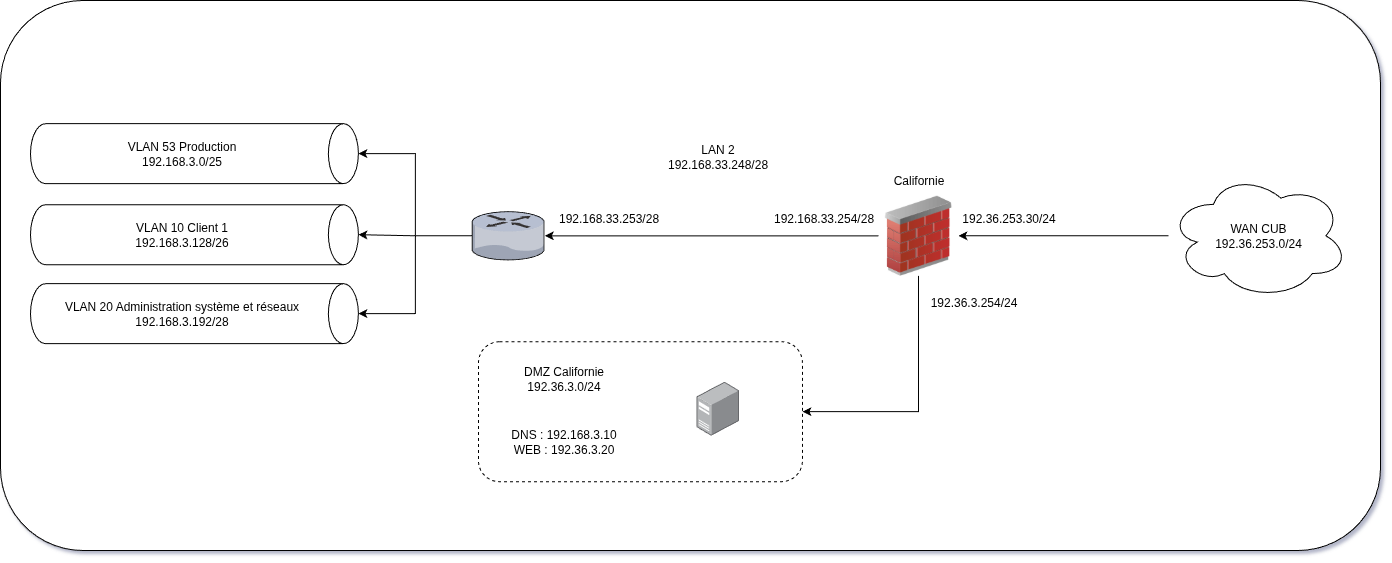

The diagram above was exported from draw.io. Its source (the exported page's mxGraphModel, read from the mxfile embedded in the PNG):
<mxGraphModel dx="1678" dy="1040" grid="1" gridSize="10" guides="1" tooltips="1" connect="1" arrows="1" fold="1" page="1" pageScale="1" pageWidth="827" pageHeight="1169" math="0" shadow="0">
  <root>
    <mxCell id="0" />
    <mxCell id="1" parent="0" />
    <mxCell id="2" value="" style="rounded=1;whiteSpace=wrap;html=1;" vertex="1" parent="1">
      <mxGeometry x="1330" y="440" width="1380" height="550" as="geometry" />
    </mxCell>
    <mxCell id="3" style="edgeStyle=orthogonalEdgeStyle;rounded=0;orthogonalLoop=1;jettySize=auto;html=1;" edge="1" source="5" target="6" parent="1">
      <mxGeometry relative="1" as="geometry" />
    </mxCell>
    <mxCell id="4" style="edgeStyle=orthogonalEdgeStyle;rounded=0;orthogonalLoop=1;jettySize=auto;html=1;" edge="1" source="5" target="11" parent="1">
      <mxGeometry relative="1" as="geometry">
        <Array as="points">
          <mxPoint x="2247.95" y="851.2" />
        </Array>
      </mxGeometry>
    </mxCell>
    <mxCell id="5" value="" style="image;html=1;image=img/lib/clip_art/networking/Firewall_02_128x128.png" vertex="1" parent="1">
      <mxGeometry x="2207.95" y="635.32" width="80" height="80" as="geometry" />
    </mxCell>
    <mxCell id="6" value="" style="verticalLabelPosition=bottom;sketch=0;aspect=fixed;html=1;verticalAlign=top;strokeColor=none;align=center;outlineConnect=0;shape=mxgraph.citrix.router;" vertex="1" parent="1">
      <mxGeometry x="1801.6000000000001" y="651.19" width="72.71" height="48.25" as="geometry" />
    </mxCell>
    <mxCell id="7" style="edgeStyle=orthogonalEdgeStyle;rounded=0;orthogonalLoop=1;jettySize=auto;html=1;" edge="1" source="8" target="5" parent="1">
      <mxGeometry relative="1" as="geometry" />
    </mxCell>
    <mxCell id="8" value="WAN CUB&lt;br&gt;192.36.253.0/24" style="ellipse;shape=cloud;whiteSpace=wrap;html=1;" vertex="1" parent="1">
      <mxGeometry x="2497.95" y="612.3800000000001" width="180" height="125.87" as="geometry" />
    </mxCell>
    <mxCell id="9" value="Californie" style="text;html=1;align=center;verticalAlign=middle;resizable=0;points=[];autosize=1;strokeColor=none;fillColor=none;" vertex="1" parent="1">
      <mxGeometry x="2212.95" y="605.32" width="70" height="30" as="geometry" />
    </mxCell>
    <mxCell id="10" value="192.36.253.30/24" style="text;html=1;align=center;verticalAlign=middle;resizable=0;points=[];autosize=1;strokeColor=none;fillColor=none;" vertex="1" parent="1">
      <mxGeometry x="2277.95" y="643.3000000000001" width="120" height="30" as="geometry" />
    </mxCell>
    <mxCell id="11" value="" style="rounded=1;whiteSpace=wrap;html=1;fillColor=none;dashed=1;" vertex="1" parent="1">
      <mxGeometry x="1807.95" y="781.2" width="324" height="140" as="geometry" />
    </mxCell>
    <mxCell id="12" value="192.36.3.254/24" style="text;html=1;align=center;verticalAlign=middle;resizable=0;points=[];autosize=1;strokeColor=none;fillColor=none;" vertex="1" parent="1">
      <mxGeometry x="2247.95" y="727.1000000000001" width="110" height="30" as="geometry" />
    </mxCell>
    <mxCell id="13" value="192.168.33.254/28" style="text;html=1;align=center;verticalAlign=middle;resizable=0;points=[];autosize=1;strokeColor=none;fillColor=none;" vertex="1" parent="1">
      <mxGeometry x="2092.95" y="643.3000000000001" width="120" height="30" as="geometry" />
    </mxCell>
    <mxCell id="14" value="192.168.33.253/28" style="text;html=1;align=center;verticalAlign=middle;resizable=0;points=[];autosize=1;strokeColor=none;fillColor=none;" vertex="1" parent="1">
      <mxGeometry x="1877.95" y="643.3000000000001" width="120" height="30" as="geometry" />
    </mxCell>
    <mxCell id="15" value="LAN 2&lt;br&gt;192.168.33.248/28" style="text;html=1;align=center;verticalAlign=middle;resizable=0;points=[];autosize=1;strokeColor=none;fillColor=none;" vertex="1" parent="1">
      <mxGeometry x="1986.95" y="576.2" width="120" height="40" as="geometry" />
    </mxCell>
    <mxCell id="16" value="VLAN 53 Production&lt;br&gt;192.168.3.0/25" style="shape=cylinder3;whiteSpace=wrap;html=1;boundedLbl=1;backgroundOutline=1;size=15;rotation=90;direction=east;horizontal=0;" vertex="1" parent="1">
      <mxGeometry x="1493.95" y="429.20000000000005" width="60" height="327.9" as="geometry" />
    </mxCell>
    <mxCell id="17" value="VLAN 10 Client 1&lt;br&gt;192.168.3.128/26" style="shape=cylinder3;whiteSpace=wrap;html=1;boundedLbl=1;backgroundOutline=1;size=15;rotation=90;direction=east;horizontal=0;" vertex="1" parent="1">
      <mxGeometry x="1493.95" y="510.25" width="60" height="327.9" as="geometry" />
    </mxCell>
    <mxCell id="18" value="VLAN 20 Administration système et réseaux&lt;br&gt;192.168.3.192/28" style="shape=cylinder3;whiteSpace=wrap;html=1;boundedLbl=1;backgroundOutline=1;size=15;rotation=90;direction=east;horizontal=0;" vertex="1" parent="1">
      <mxGeometry x="1493.95" y="589.2" width="60" height="327.9" as="geometry" />
    </mxCell>
    <mxCell id="19" style="edgeStyle=orthogonalEdgeStyle;rounded=0;orthogonalLoop=1;jettySize=auto;html=1;entryX=0.5;entryY=0;entryDx=0;entryDy=0;entryPerimeter=0;" edge="1" source="6" target="16" parent="1">
      <mxGeometry relative="1" as="geometry" />
    </mxCell>
    <mxCell id="20" style="edgeStyle=orthogonalEdgeStyle;rounded=0;orthogonalLoop=1;jettySize=auto;html=1;entryX=0.5;entryY=0;entryDx=0;entryDy=0;entryPerimeter=0;" edge="1" source="6" target="17" parent="1">
      <mxGeometry relative="1" as="geometry" />
    </mxCell>
    <mxCell id="21" style="edgeStyle=orthogonalEdgeStyle;rounded=0;orthogonalLoop=1;jettySize=auto;html=1;entryX=0.5;entryY=0;entryDx=0;entryDy=0;entryPerimeter=0;" edge="1" source="6" target="18" parent="1">
      <mxGeometry relative="1" as="geometry" />
    </mxCell>
    <mxCell id="22" value="" style="image;points=[];aspect=fixed;html=1;align=center;shadow=0;dashed=0;image=img/lib/allied_telesis/computer_and_terminals/Server_Desktop.svg;" vertex="1" parent="1">
      <mxGeometry x="2025.95" y="821.2" width="42.599999999999994" height="54" as="geometry" />
    </mxCell>
    <mxCell id="23" value="DMZ Californie&lt;br&gt;192.36.3.0/24" style="text;html=1;align=center;verticalAlign=middle;resizable=0;points=[];autosize=1;strokeColor=none;fillColor=none;" vertex="1" parent="1">
      <mxGeometry x="1842.95" y="798.1500000000001" width="100" height="40" as="geometry" />
    </mxCell>
    <mxCell id="24" value="DNS : 192.168.3.10&lt;br&gt;WEB : 192.36.3.20" style="text;html=1;align=center;verticalAlign=middle;resizable=0;points=[];autosize=1;strokeColor=none;fillColor=none;" vertex="1" parent="1">
      <mxGeometry x="1827.95" y="861.2" width="130" height="40" as="geometry" />
    </mxCell>
  </root>
</mxGraphModel>